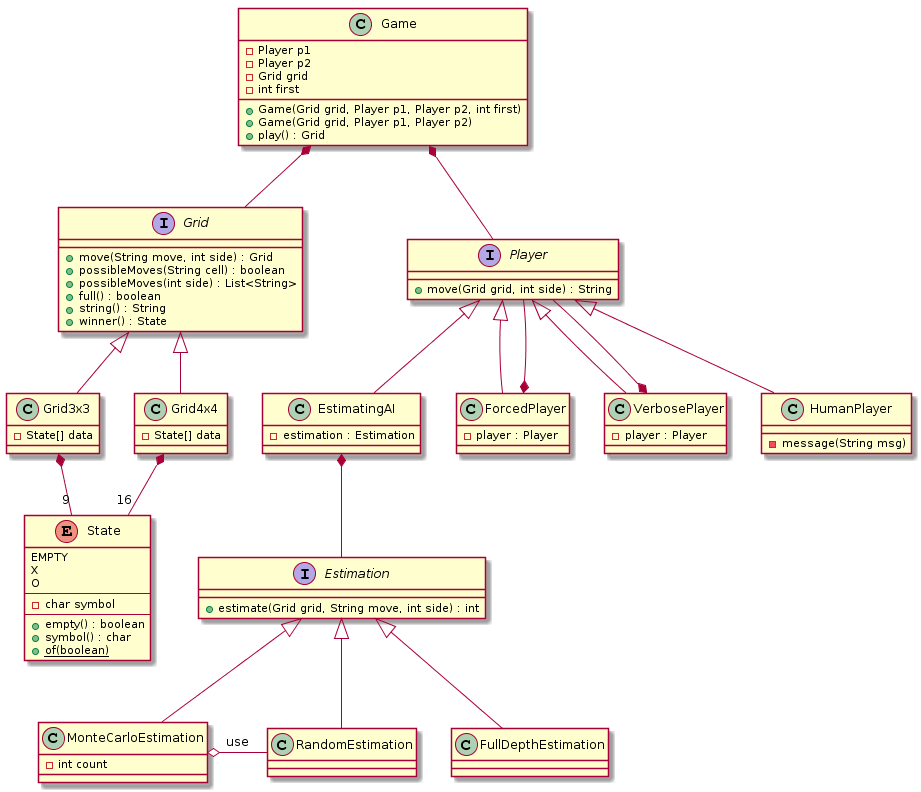

The diagram above was rendered by PlantUML. Its source (embedded in the PNG):
@startuml
class Game {
  -Player p1
  -Player p2
  -Grid grid
  -int first
  +Game(Grid grid, Player p1, Player p2, int first)
  +Game(Grid grid, Player p1, Player p2)
  +play() : Grid
}

interface Grid {
  +move(String move, int side) : Grid
  +possibleMoves(String cell) : boolean
  +possibleMoves(int side) : List<String>
  +full() : boolean
  +string() : String
  +winner() : State
}

class Grid3x3 {
  -State[] data
}

class Grid4x4 {
  -State[] data
}

Grid3x3 *-- "9" State
Grid4x4 *-- "16" State
Game *-- Grid
Grid <|-- Grid3x3
Grid <|-- Grid4x4


enum State {
  EMPTY
  X
  O
  ---
  -char symbol
  ---
  +empty() : boolean
  +symbol() : char
  +{static} of(boolean)
}


Game *-- Player

interface Estimation {
  +estimate(Grid grid, String move, int side) : int
}

class MonteCarloEstimation {
  -int count
}
class RandomEstimation
class FullDepthEstimation

Estimation <|-- MonteCarloEstimation 
Estimation <|-- RandomEstimation
Estimation <|-- FullDepthEstimation

MonteCarloEstimation o- RandomEstimation : use

interface Player {
  +move(Grid grid, int side) : String
}

class EstimatingAI {
  -estimation : Estimation
}

class ForcedPlayer {
  -player : Player
}

class VerbosePlayer {
  -player : Player
}

class HumanPlayer {
  -message(String msg)
}

EstimatingAI *-- Estimation

VerbosePlayer *-- Player
ForcedPlayer *-- Player

Player <|-- HumanPlayer
Player <|-- ForcedPlayer
Player <|-- EstimatingAI
Player <|-- VerbosePlayer
@enduml